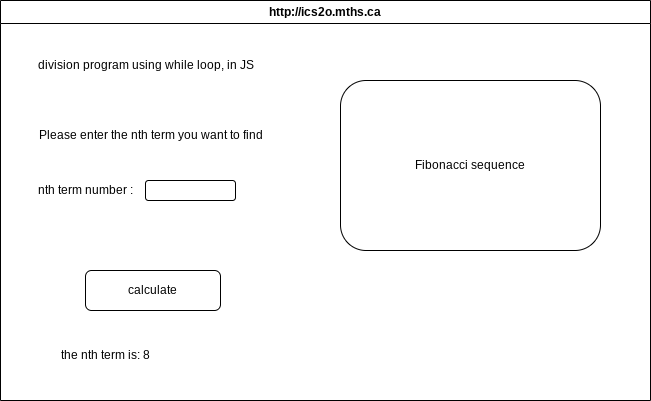

The diagram above was exported from draw.io. Its source (the exported page's mxGraphModel, read from the mxfile embedded in the PNG):
<mxGraphModel dx="772" dy="346" grid="1" gridSize="10" guides="1" tooltips="1" connect="1" arrows="1" fold="1" page="1" pageScale="1" pageWidth="827" pageHeight="1169" math="0" shadow="0">
  <root>
    <mxCell id="0" />
    <mxCell id="1" parent="0" />
    <mxCell id="2" value="http://ics2o.mths.ca" style="swimlane;whiteSpace=wrap;html=1;" parent="1" vertex="1">
      <mxGeometry x="40" y="110" width="650" height="400" as="geometry" />
    </mxCell>
    <mxCell id="3" value="division program using while loop, in JS" style="text;html=1;align=center;verticalAlign=middle;resizable=0;points=[];autosize=1;strokeColor=none;fillColor=none;" parent="2" vertex="1">
      <mxGeometry x="25" y="50" width="240" height="30" as="geometry" />
    </mxCell>
    <mxCell id="5" value="nth term number :" style="text;html=1;align=center;verticalAlign=middle;resizable=0;points=[];autosize=1;strokeColor=none;fillColor=none;" parent="2" vertex="1">
      <mxGeometry x="25" y="175" width="120" height="30" as="geometry" />
    </mxCell>
    <mxCell id="7" value="" style="rounded=1;whiteSpace=wrap;html=1;" parent="2" vertex="1">
      <mxGeometry x="145" y="180" width="90" height="20" as="geometry" />
    </mxCell>
    <mxCell id="9" value="calculate" style="rounded=1;whiteSpace=wrap;html=1;" parent="2" vertex="1">
      <mxGeometry x="85" y="270" width="135" height="40" as="geometry" />
    </mxCell>
    <mxCell id="10" value="the nth term is: 8" style="text;html=1;align=center;verticalAlign=middle;resizable=0;points=[];autosize=1;strokeColor=none;fillColor=none;" parent="2" vertex="1">
      <mxGeometry x="50" y="340" width="110" height="30" as="geometry" />
    </mxCell>
    <mxCell id="11" value="Fibonacci sequence" style="rounded=1;whiteSpace=wrap;html=1;" parent="2" vertex="1">
      <mxGeometry x="340" y="80" width="260" height="170" as="geometry" />
    </mxCell>
    <mxCell id="12" value="Please enter the nth term you want to find" style="text;html=1;align=center;verticalAlign=middle;resizable=0;points=[];autosize=1;strokeColor=none;fillColor=none;" parent="2" vertex="1">
      <mxGeometry x="25" y="120" width="250" height="30" as="geometry" />
    </mxCell>
  </root>
</mxGraphModel>